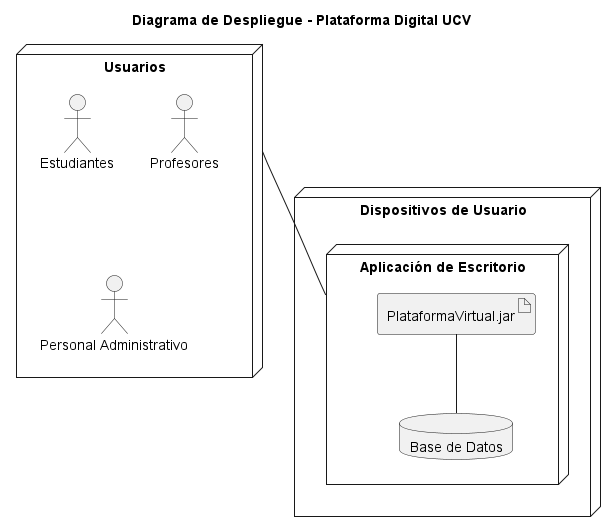

The diagram above was rendered by PlantUML. Its source (embedded in the PNG):
@startuml Diagrama de Despliegue
title Diagrama de Despliegue - Plataforma Digital UCV

node "Usuarios" {
    actor "Estudiantes"
    actor "Profesores"
    actor "Personal Administrativo"
}


node "Dispositivos de Usuario" {
    node "Aplicación de Escritorio" {
        artifact "PlataformaVirtual.jar"
        database "Base de Datos"
    }
}

"Usuarios" -- "Aplicación de Escritorio"

"PlataformaVirtual.jar" -- "Base de Datos"
@enduml